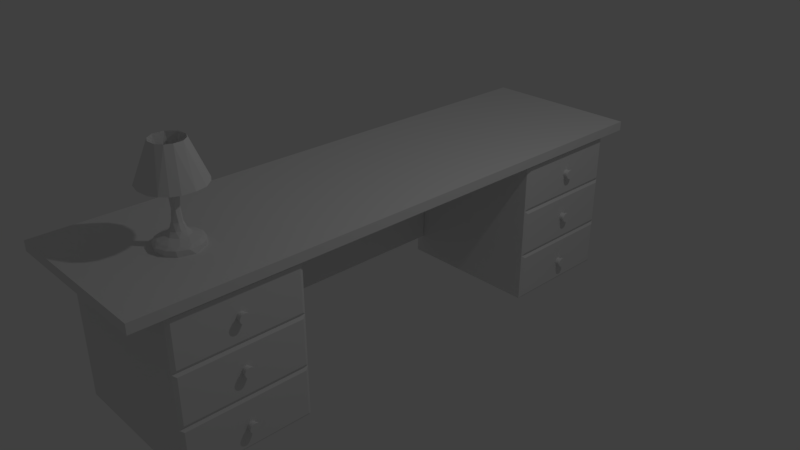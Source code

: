 # Source: Desk.blend  (saved by Blender 2.79.0; exported with 4.5.12 LTS)
import bpy
from mathutils import Matrix  # noqa: F401  (used for matrix-valued properties, if any)

bpy.ops.wm.read_factory_settings(use_empty=True)
scene = bpy.context.scene
scene.name = 'Scene'

# ---- collections
col_collection_1 = bpy.data.collections.new('Collection 1'); scene.collection.children.link(col_collection_1)

# ---- materials (node trees are filled in below, after node groups)
mat_material_001 = bpy.data.materials.new('Material.001')
mat_material_001.alpha_threshold = 0.0
mat_material_001.use_transparent_shadow = False
mat_material_001.roughness = 0.5
mat_material_001.line_color = (0.0, 0.0, 0.0, 1.0)
mat_material_002 = bpy.data.materials.new('Material.002')
mat_material_002.alpha_threshold = 0.0
mat_material_002.use_transparent_shadow = False
mat_material_002.roughness = 0.5
mat_material_002.line_color = (0.0, 0.0, 0.0, 1.0)
mat_material_003 = bpy.data.materials.new('Material.003')
mat_material_003.alpha_threshold = 0.0
mat_material_003.use_transparent_shadow = False
mat_material_003.roughness = 0.5
mat_material_003.line_color = (0.0, 0.0, 0.0, 1.0)
mat_material_004 = bpy.data.materials.new('Material.004')
mat_material_004.alpha_threshold = 0.0
mat_material_004.use_transparent_shadow = False
mat_material_004.roughness = 0.5
mat_material_004.line_color = (0.0, 0.0, 0.0, 1.0)

# ---- material node trees

# ---- world
world_world = bpy.data.worlds.new('World'); scene.world = world_world
world_world.color = (0.05088, 0.05088, 0.05088)
world_world.use_sun_shadow = False
world_world.sun_shadow_jitter_overblur = 0.0
world_world.cycles.sampling_method = 'MANUAL'

# ---- cameras
cam_camera = bpy.data.cameras.new('Camera')
cam_camera.clip_end = 100.0
cam_camera.lens = 35.0
cam_camera.sensor_width = 32.0
cam_camera.sensor_height = 18.0
cam_camera.ortho_scale = 7.314
cam_camera.dof.focus_distance = 0.0
cam_camera.dof.aperture_fstop = 128.0

# ---- lights
light_lamp = bpy.data.lights.new('Lamp', 'POINT')
light_lamp.transmission_factor = 0.0
light_lamp.cutoff_distance = 30.0
light_lamp.energy = 100.0
light_lamp.shadow_buffer_clip_start = 1.001
light_lamp.shadow_soft_size = 0.1
light_lamp.shadow_maximum_resolution = 0.006
light_lamp.use_absolute_resolution = True

# ---- meshes
me_cylinder_006 = bpy.data.meshes.new('Cylinder.006')
me_cylinder_006.from_pydata([(0.02518, 1.012, 1.0), (0.4578, 0.8938, -1.001), (0.4889, 0.8773, 1.0), (0.8271, 0.5829, -1.004), (0.8553, 0.5412, 1.0), (0.9975, 0.1159, -1.001), (1.015, -0.1289, 1.0), (0.966, -0.2746, -1.001), (0.7812, -0.6314, -1.011), (0.6265, -0.8089, 1.0), (0.4827, -0.8808, -0.9916), (0.02517, -1.012, -1.004), (-0.02518, -1.012, 1.0), (-0.4578, -0.8938, -1.001), (-0.765, -0.6506, -1.001), (-0.6711, -0.7723, 1.0), (-0.9557, -0.3083, -1.001), (-0.997, 0.1727, -1.004), (-1.021, -0.07156, 1.0), (-0.8273, 0.5831, 1.0), (-0.7873, 0.6234, -1.001), (-0.4889, 0.8772, -1.001), (-0.4578, 0.8939, 1.0), (-0.02517, 1.012, -1.004), (0.2454, 0.8058, -1.952), (0.5998, 0.5976, -1.961), (0.8064, 0.2436, -1.952), (0.8301, -0.1667, -1.961), (0.5976, -0.5998, -1.961), (0.2377, -0.8063, -1.961), (-0.1858, -0.826, -1.96), (-0.5423, -0.6464, -1.943), (-0.7433, -0.3962, -1.952), (-0.8467, 0.001586, -1.961), (-0.7383, 0.4021, -1.961), (-0.4613, 0.7135, -1.944), (-0.08161, 0.8384, -1.952), (0.193, 0.4681, -3.02), (0.4498, 0.2417, -3.026), (0.4923, -0.1404, -3.015), (0.2533, -0.4433, -3.025), (-0.08638, -0.4988, -3.02), (-0.3532, -0.3615, -3.028), (-0.4965, -0.09962, -3.02), (-0.4555, 0.2338, -3.015), (-0.1544, 0.4852, -3.037), (0.2588, 0.213, -4.525), (0.3336, -0.03242, -4.525), (0.1882, -0.2806, -4.547), (-0.09688, -0.3209, -4.525), (-0.2954, -0.1584, -4.525), (-0.3262, 0.06458, -4.513), (-0.2353, 0.2349, -4.513), (-0.0006021, 0.3379, -4.547), (0.1599, 0.1603, -6.911), (0.2193, -0.06616, -6.947), (0.08502, -0.2049, -6.88), (-0.06484, -0.2144, -6.891), (-0.1974, -0.1057, -6.891), (-0.2144, 0.06484, -6.891), (-0.06684, 0.2191, -6.947), (0.1579, 0.06725, -11.82), (0.1694, -0.0337, -11.26), (0.09362, -0.1496, -11.27), (-0.053, -0.1654, -11.3), (-0.1536, -0.08213, -11.26), (-0.152, 0.1015, -11.3), (0.03441, 0.1732, -11.27), (0.1045, -0.193, -16.79), (-0.02023, -0.2142, -16.8), (-0.1384, -0.1703, -16.79), (-0.2126, -0.04409, -16.79), (-0.2013, 0.08145, -16.79), (-0.1175, 0.1829, -16.7), (0.08837, 0.2009, -16.63), (0.1813, 0.1229, -16.7), (0.2188, -0.04307, -16.78), (-0.01761, 0.22, -16.64), (0.6481, 1.215, -19.57), (1.147, 0.7687, -19.69), (1.347, 0.268, -19.52), (1.363, -0.1478, -19.65), (1.215, -0.6481, -19.57), (0.8744, -1.064, -19.57), (0.4008, -1.317, -19.57), (-0.1338, -1.37, -19.57), (-0.5256, -1.269, -19.52), (-0.8727, -1.065, -19.57), (-1.211, -0.664, -19.49), (-1.365, -0.145, -19.65), (-1.318, 0.3986, -19.57), (-1.142, 0.7631, -19.52), (-0.8744, 1.064, -19.57), (-0.5256, 1.269, -19.52), (0.01843, 1.37, -19.81), (0.137, 0.69, -33.07), (0.4428, 0.5398, -33.06), (0.6801, 0.2067, -33.08), (0.65, -0.269, -33.07), (0.3354, -0.6267, -33.08), (-0.137, -0.69, -33.07), (-0.4428, -0.5398, -33.06), (-0.6545, -0.263, -33.03), (-0.6859, 0.1465, -33.11), (-0.5398, 0.4428, -33.06), (-0.2694, 0.6499, -33.07), (0.4522, 0.5317, -23.17), (0.6564, 0.2529, -23.17), (0.6933, -0.08058, -23.17), (0.5367, -0.4664, -23.17), (0.1909, -0.6714, -23.17), (-0.1543, -0.6863, -23.17), (-0.4522, -0.5317, -23.17), (-0.686, -0.1872, -23.17), (-0.643, 0.2853, -23.17), (-0.3761, 0.5944, -23.17), (0.08961, 0.7054, -23.17), (0.06942, 0.1039, -25.75), (0.128, -0.03881, -25.75), (-0.003748, -0.1255, -25.75), (-0.1216, -0.04595, -25.75), (-0.0688, 0.1103, -25.75), (0.4079, 0.7965, -25.75), (0.7371, 0.5195, -25.75), (0.9015, 0.02243, -25.75), (0.7207, -0.5582, -25.75), (0.1979, -0.8798, -25.75), (-0.3243, -0.8415, -25.75), (-0.6817, -0.5797, -25.75), (-0.8798, -0.1979, -25.75), (-0.8157, 0.4069, -25.75), (-0.4356, 0.7817, -25.75), (-0.02243, 0.9015, -25.75)], [], [(6, 7, 5), (9, 10, 8), (15, 14, 13), (18, 17, 16), (19, 20, 17), (11, 29, 10), (17, 33, 16), (1, 24, 23), (14, 31, 13), (21, 35, 20), (5, 26, 3), (3, 25, 1), (16, 32, 14), (7, 27, 5), (13, 30, 11), (20, 34, 17), (28, 40, 39), (34, 44, 33), (29, 40, 28), (35, 45, 44), (25, 37, 24), (36, 45, 35), (26, 38, 25), (32, 42, 31), (33, 43, 32), (28, 39, 27), (45, 52, 44), (38, 46, 37), (42, 49, 41), (39, 47, 38), (43, 50, 42), (44, 51, 43), (40, 48, 39), (37, 53, 45), (48, 55, 47), (52, 59, 51), (46, 54, 53), (53, 60, 52), (66, 71, 65), (55, 62, 61), (56, 63, 55), (60, 66, 59), (54, 67, 60), (55, 61, 54), (61, 74, 67), (67, 73, 66), (65, 70, 64), (61, 75, 74), (61, 76, 75), (87, 128, 88), (75, 118, 117), (86, 127, 87), (75, 117, 74), (77, 121, 73), (85, 127, 86), (73, 121, 72), (84, 126, 85), (72, 120, 71), (82, 125, 83), (71, 120, 70), (99, 109, 98), (89, 102, 88), (82, 98, 81), (90, 103, 89), (84, 99, 83), (92, 104, 91), (78, 95, 94), (93, 105, 92), (79, 96, 78), (86, 100, 85), (1, 23, 0, 2), (80, 97, 79), (104, 114, 103), (105, 115, 104), (95, 116, 105), (98, 108, 97), (118, 123, 117), (120, 128, 127), (120, 130, 129), (121, 130, 120), (117, 132, 121), (120, 127, 119), (76, 118, 75), (68, 118, 76), (90, 130, 91), (91, 130, 92), (92, 131, 93), (69, 119, 68), (70, 119, 69), (80, 124, 81), (3, 1, 2, 4), (5, 3, 4, 6), (8, 7, 6, 9), (11, 10, 9, 12), (13, 11, 12, 15), (16, 14, 15, 18), (21, 20, 19, 22), (18, 19, 17), (22, 19, 18, 15, 12, 9, 6, 4, 2, 0), (23, 21, 22, 0), (27, 7, 8, 28), (33, 44, 43), (10, 29, 28), (16, 33, 32), (23, 24, 36), (13, 31, 30), (20, 35, 34), (3, 26, 25), (35, 21, 23, 36), (11, 30, 29), (1, 25, 24), (14, 32, 31), (5, 27, 26), (17, 34, 33), (8, 10, 28), (45, 36, 24, 37), (41, 40, 29, 30), (34, 35, 44), (42, 41, 30, 31), (25, 38, 37), (38, 26, 27, 39), (48, 40, 41, 49), (32, 43, 42), (57, 49, 50, 58), (37, 46, 53), (45, 53, 52), (42, 50, 49), (38, 47, 46), (43, 51, 50), (39, 48, 47), (44, 52, 51), (54, 46, 47, 55), (58, 50, 51, 59), (56, 48, 49, 57), (48, 56, 55), (52, 60, 59), (53, 54, 60), (65, 58, 59, 66), (63, 56, 57, 64), (55, 63, 62), (64, 57, 58, 65), (54, 61, 67), (60, 67, 66), (69, 68, 63, 64), (62, 63, 76), (66, 72, 71), (63, 68, 76), (66, 73, 72), (121, 77, 74, 117), (67, 74, 77), (64, 70, 69), (67, 77, 73), (65, 71, 70), (62, 76, 61), (81, 98, 97), (87, 127, 128), (85, 126, 127), (126, 84, 83, 125), (72, 121, 120), (125, 82, 81, 124), (98, 82, 83, 99), (89, 103, 102), (103, 90, 91, 104), (99, 84, 85, 100), (92, 105, 104), (100, 86, 87, 101), (78, 96, 95), (93, 94, 105), (79, 97, 96), (94, 95, 105), (101, 87, 88, 102), (107, 108, 109, 110, 111, 112, 113, 114, 115, 116, 106), (80, 81, 97), (110, 99, 100, 111), (99, 110, 109), (104, 115, 114), (116, 95, 96, 106), (106, 96, 97, 107), (105, 116, 115), (111, 100, 101, 112), (112, 101, 102, 113), (125, 118, 119, 126), (97, 108, 107), (98, 109, 108), (102, 103, 113), (103, 114, 113), (118, 124, 123), (120, 129, 128), (118, 125, 124), (130, 90, 89, 129), (117, 122, 132), (121, 131, 130), (119, 127, 126), (117, 123, 122), (121, 132, 131), (88, 128, 129), (89, 88, 129), (122, 78, 94, 132), (123, 79, 78, 122), (68, 119, 118), (92, 130, 131), (132, 94, 93, 131), (124, 80, 79, 123), (70, 120, 119)])
me_cylinder_006.use_remesh_preserve_volume = False
me_cylinder_006.use_remesh_preserve_attributes = False
me_cylinder_006.use_mirror_vertex_groups = False
me_cylinder_006.update()
me_cylinder = bpy.data.meshes.new('Cylinder')
me_cylinder.from_pydata([(0.0, 1.0, -1.0), (0.0, 1.0, 1.0), (0.1951, 0.9808, -1.0), (0.1951, 0.9808, 1.0), (0.3827, 0.9239, -1.0), (0.3827, 0.9239, 1.0), (0.5556, 0.8315, -1.0), (0.5556, 0.8315, 1.0), (0.7071, 0.7071, -1.0), (0.7071, 0.7071, 1.0), (0.8315, 0.5556, -1.0), (0.8315, 0.5556, 1.0), (0.9239, 0.3827, -1.0), (0.9239, 0.3827, 1.0), (0.9808, 0.1951, -1.0), (0.9808, 0.1951, 1.0), (1.0, 7.55e-08, -1.0), (1.0, 7.55e-08, 1.0), (0.9808, -0.1951, -1.0), (0.9808, -0.1951, 1.0), (0.9239, -0.3827, -1.0), (0.9239, -0.3827, 1.0), (0.8315, -0.5556, -1.0), (0.8315, -0.5556, 1.0), (0.7071, -0.7071, -1.0), (0.7071, -0.7071, 1.0), (0.5556, -0.8315, -1.0), (0.5556, -0.8315, 1.0), (0.3827, -0.9239, -1.0), (0.3827, -0.9239, 1.0), (0.1951, -0.9808, -1.0), (0.1951, -0.9808, 1.0), (-3.258e-07, -1.0, -1.0), (-3.258e-07, -1.0, 1.0), (-0.1951, -0.9808, -1.0), (-0.1951, -0.9808, 1.0), (-0.3827, -0.9239, -1.0), (-0.3827, -0.9239, 1.0), (-0.5556, -0.8315, -1.0), (-0.5556, -0.8315, 1.0), (-0.7071, -0.7071, -1.0), (-0.7071, -0.7071, 1.0), (-0.8315, -0.5556, -1.0), (-0.8315, -0.5556, 1.0), (-0.9239, -0.3827, -1.0), (-0.9239, -0.3827, 1.0), (-0.9808, -0.1951, -1.0), (-0.9808, -0.1951, 1.0), (-1.0, 9.656e-07, -1.0), (-1.0, 9.656e-07, 1.0), (-0.9808, 0.1951, -1.0), (-0.9808, 0.1951, 1.0), (-0.9239, 0.3827, -1.0), (-0.9239, 0.3827, 1.0), (-0.8315, 0.5556, -1.0), (-0.8315, 0.5556, 1.0), (-0.7071, 0.7071, -1.0), (-0.7071, 0.7071, 1.0), (-0.5556, 0.8315, -1.0), (-0.5556, 0.8315, 1.0), (-0.3827, 0.9239, -1.0), (-0.3827, 0.9239, 1.0), (-0.1951, 0.9808, -1.0), (-0.1951, 0.9808, 1.0), (0.2406, 1.21, 1.0), (-3.215e-08, 1.233, 1.0), (0.4719, 1.139, 1.0), (0.6851, 1.025, 1.0), (0.872, 0.872, 1.0), (1.025, 0.6851, 1.0), (1.139, 0.4719, 1.0), (1.21, 0.2406, 1.0), (1.233, 2.403e-08, 1.0), (1.21, -0.2406, 1.0), (1.139, -0.4719, 1.0), (1.025, -0.6851, 1.0), (0.872, -0.872, 1.0), (0.6851, -1.025, 1.0), (0.4719, -1.139, 1.0), (0.2406, -1.21, 1.0), (-4.34e-07, -1.233, 1.0), (-0.2406, -1.21, 1.0), (-0.4719, -1.139, 1.0), (-0.6851, -1.025, 1.0), (-0.872, -0.872, 1.0), (-1.025, -0.6851, 1.0), (-1.139, -0.4719, 1.0), (-1.21, -0.2406, 1.0), (-1.233, 1.122e-06, 1.0), (-1.21, 0.2406, 1.0), (-1.139, 0.4719, 1.0), (-1.025, 0.6851, 1.0), (-0.872, 0.872, 1.0), (-0.6851, 1.025, 1.0), (-0.4719, 1.139, 1.0), (-0.2406, 1.21, 1.0), (0.2406, 1.21, 1.488), (-1.375e-08, 1.233, 1.488), (0.4719, 1.139, 1.488), (0.6851, 1.025, 1.488), (0.872, 0.872, 1.488), (1.025, 0.6851, 1.488), (1.139, 0.4719, 1.488), (1.21, 0.2406, 1.488), (1.233, 2.403e-08, 1.488), (1.21, -0.2406, 1.488), (1.139, -0.4719, 1.488), (1.025, -0.6851, 1.488), (0.872, -0.872, 1.488), (0.6851, -1.025, 1.488), (0.4719, -1.139, 1.488), (0.2406, -1.21, 1.488), (-4.156e-07, -1.233, 1.488), (-0.2406, -1.21, 1.488), (-0.4719, -1.139, 1.488), (-0.6851, -1.025, 1.488), (-0.872, -0.872, 1.488), (-1.025, -0.6851, 1.488), (-1.139, -0.4719, 1.488), (-1.21, -0.2406, 1.488), (-1.233, 1.122e-06, 1.488), (-1.21, 0.2406, 1.488), (-1.139, 0.4719, 1.488), (-1.025, 0.6851, 1.488), (-0.872, 0.872, 1.488), (-0.6851, 1.025, 1.488), (-0.4719, 1.139, 1.488), (-0.2406, 1.21, 1.488)], [], [(0, 1, 3, 2), (2, 3, 5, 4), (4, 5, 7, 6), (6, 7, 9, 8), (8, 9, 11, 10), (10, 11, 13, 12), (12, 13, 15, 14), (14, 15, 17, 16), (16, 17, 19, 18), (18, 19, 21, 20), (20, 21, 23, 22), (22, 23, 25, 24), (24, 25, 27, 26), (26, 27, 29, 28), (28, 29, 31, 30), (30, 31, 33, 32), (32, 33, 35, 34), (34, 35, 37, 36), (36, 37, 39, 38), (38, 39, 41, 40), (40, 41, 43, 42), (42, 43, 45, 44), (44, 45, 47, 46), (46, 47, 49, 48), (48, 49, 51, 50), (50, 51, 53, 52), (52, 53, 55, 54), (54, 55, 57, 56), (56, 57, 59, 58), (58, 59, 61, 60), (21, 19, 73, 74), (60, 61, 63, 62), (62, 63, 1, 0), (0, 2, 4, 6, 8, 10, 12, 14, 16, 18, 20, 22, 24, 26, 28, 30, 32, 34, 36, 38, 40, 42, 44, 46, 48, 50, 52, 54, 56, 58, 60, 62), (78, 77, 109, 110), (39, 37, 82, 83), (57, 55, 91, 92), (13, 11, 69, 70), (31, 29, 78, 79), (49, 47, 87, 88), (5, 3, 64, 66), (23, 21, 74, 75), (41, 39, 83, 84), (59, 57, 92, 93), (15, 13, 70, 71), (33, 31, 79, 80), (51, 49, 88, 89), (7, 5, 66, 67), (25, 23, 75, 76), (43, 41, 84, 85), (61, 59, 93, 94), (17, 15, 71, 72), (35, 33, 80, 81), (53, 51, 89, 90), (9, 7, 67, 68), (27, 25, 76, 77), (45, 43, 85, 86), (63, 61, 94, 95), (19, 17, 72, 73), (37, 35, 81, 82), (55, 53, 90, 91), (11, 9, 68, 69), (29, 27, 77, 78), (47, 45, 86, 87), (3, 1, 65, 64), (1, 63, 95, 65), (96, 97, 127, 126, 125, 124, 123, 122, 121, 120, 119, 118, 117, 116, 115, 114, 113, 112, 111, 110, 109, 108, 107, 106, 105, 104, 103, 102, 101, 100, 99, 98), (64, 65, 97, 96), (92, 91, 123, 124), (79, 78, 110, 111), (66, 64, 96, 98), (93, 92, 124, 125), (80, 79, 111, 112), (67, 66, 98, 99), (94, 93, 125, 126), (81, 80, 112, 113), (68, 67, 99, 100), (95, 94, 126, 127), (82, 81, 113, 114), (69, 68, 100, 101), (65, 95, 127, 97), (83, 82, 114, 115), (70, 69, 101, 102), (84, 83, 115, 116), (71, 70, 102, 103), (85, 84, 116, 117), (72, 71, 103, 104), (86, 85, 117, 118), (73, 72, 104, 105), (87, 86, 118, 119), (74, 73, 105, 106), (88, 87, 119, 120), (75, 74, 106, 107), (89, 88, 120, 121), (76, 75, 107, 108), (90, 89, 121, 122), (77, 76, 108, 109), (91, 90, 122, 123)])
me_cylinder.use_remesh_preserve_volume = False
me_cylinder.use_remesh_preserve_attributes = False
me_cylinder.use_mirror_vertex_groups = False
me_cylinder.update()
me_cube_001 = bpy.data.meshes.new('Cube.001')
me_cube_001.from_pydata([(1.0, 1.0, -1.0), (1.0, -1.0, -1.0), (-1.0, -1.0, -1.0), (-1.0, 1.0, -1.0), (1.0, 1.0, 1.0), (1.0, -1.0, 1.0), (-1.0, -1.0, 1.0), (-1.0, 1.0, 1.0), (1.0, 1.0, -0.3333), (1.0, 1.0, 0.3333), (1.0, -1.0, -0.3333), (1.0, -1.0, 0.3333), (1.029, 0.943, 0.3727), (1.029, 0.943, 0.9606), (1.029, -0.943, 0.9606), (1.029, -0.943, 0.3727), (1.029, 0.943, -0.9606), (1.029, 0.943, -0.3727), (1.029, -0.943, -0.3727), (1.029, -0.943, -0.9606), (1.029, 0.943, -0.294), (1.029, 0.943, 0.294), (1.029, -0.943, 0.294), (1.029, -0.943, -0.294)], [], [(0, 1, 2, 3), (4, 7, 6, 5), (1, 10, 11, 5, 6, 2), (2, 6, 7, 3), (4, 9, 8, 0, 3, 7), (12, 13, 14, 15), (4, 13, 12, 9), (5, 14, 13, 4), (11, 15, 14, 5), (9, 12, 15, 11), (16, 17, 18, 19), (8, 17, 16, 0), (10, 18, 17, 8), (1, 19, 18, 10), (0, 16, 19, 1), (20, 21, 22, 23), (9, 21, 20, 8), (11, 22, 21, 9), (10, 23, 22, 11), (8, 20, 23, 10)])
me_cube_001.materials.append(mat_material_001)
me_cube_001.use_remesh_preserve_volume = False
me_cube_001.use_remesh_preserve_attributes = False
me_cube_001.use_mirror_vertex_groups = False
me_cube_001.update()
me_cube_002 = bpy.data.meshes.new('Cube.002')
me_cube_002.from_pydata([(1.0, 1.0, -1.0), (1.0, -1.0, -1.0), (-1.0, -1.0, -1.0), (-1.0, 1.0, -1.0), (1.0, 1.0, 1.0), (1.0, -1.0, 1.0), (-1.0, -1.0, 1.0), (-1.0, 1.0, 1.0)], [], [(0, 1, 2, 3), (4, 7, 6, 5), (0, 4, 5, 1), (1, 5, 6, 2), (2, 6, 7, 3), (4, 0, 3, 7)])
_uv = me_cube_002.uv_layers.new(name='UVMap')
_uv.uv.foreach_set('vector', [0.0, 0.0, 1.0, 0.0, 1.0, 1.0, 0.0, 1.0, 0.0, 0.0, 1.0, 0.0, 1.0, 1.0, 0.0, 1.0, 0.0, 0.0, 1.0, 0.0, 1.0, 1.0, 0.0, 1.0, 0.0, 0.0, 1.0, 0.0, 1.0, 1.0, 0.0, 1.0, 0.0, 0.0, 1.0, 0.0, 1.0, 1.0, 0.0, 1.0, 0.0, 0.0, 1.0, 0.0, 1.0, 1.0, 0.0, 1.0])
me_cube_002.materials.append(mat_material_002)
me_cube_002.use_remesh_preserve_volume = False
me_cube_002.use_remesh_preserve_attributes = False
me_cube_002.use_mirror_vertex_groups = False
me_cube_002.update()
me_cube_003 = bpy.data.meshes.new('Cube.003')
me_cube_003.from_pydata([(1.0, 1.0, -1.0), (1.0, -1.0, -1.0), (-1.0, -1.0, -1.0), (-1.0, 1.0, -1.0), (1.0, 1.0, 1.0), (1.0, -1.0, 1.0), (-1.0, -1.0, 1.0), (-1.0, 1.0, 1.0)], [], [(0, 1, 2, 3), (4, 7, 6, 5), (0, 4, 5, 1), (1, 5, 6, 2), (2, 6, 7, 3), (4, 0, 3, 7)])
me_cube_003.materials.append(mat_material_003)
me_cube_003.use_remesh_preserve_volume = False
me_cube_003.use_remesh_preserve_attributes = False
me_cube_003.use_mirror_vertex_groups = False
me_cube_003.update()
me_cylinder_001 = bpy.data.meshes.new('Cylinder.001')
me_cylinder_001.from_pydata([(0.0, 1.0, -1.0), (0.0, 1.0, 1.0), (0.1951, 0.9808, -1.0), (0.1951, 0.9808, 1.0), (0.3827, 0.9239, -1.0), (0.3827, 0.9239, 1.0), (0.5556, 0.8315, -1.0), (0.5556, 0.8315, 1.0), (0.7071, 0.7071, -1.0), (0.7071, 0.7071, 1.0), (0.8315, 0.5556, -1.0), (0.8315, 0.5556, 1.0), (0.9239, 0.3827, -1.0), (0.9239, 0.3827, 1.0), (0.9808, 0.1951, -1.0), (0.9808, 0.1951, 1.0), (1.0, 7.55e-08, -1.0), (1.0, 7.55e-08, 1.0), (0.9808, -0.1951, -1.0), (0.9808, -0.1951, 1.0), (0.9239, -0.3827, -1.0), (0.9239, -0.3827, 1.0), (0.8315, -0.5556, -1.0), (0.8315, -0.5556, 1.0), (0.7071, -0.7071, -1.0), (0.7071, -0.7071, 1.0), (0.5556, -0.8315, -1.0), (0.5556, -0.8315, 1.0), (0.3827, -0.9239, -1.0), (0.3827, -0.9239, 1.0), (0.1951, -0.9808, -1.0), (0.1951, -0.9808, 1.0), (-3.258e-07, -1.0, -1.0), (-3.258e-07, -1.0, 1.0), (-0.1951, -0.9808, -1.0), (-0.1951, -0.9808, 1.0), (-0.3827, -0.9239, -1.0), (-0.3827, -0.9239, 1.0), (-0.5556, -0.8315, -1.0), (-0.5556, -0.8315, 1.0), (-0.7071, -0.7071, -1.0), (-0.7071, -0.7071, 1.0), (-0.8315, -0.5556, -1.0), (-0.8315, -0.5556, 1.0), (-0.9239, -0.3827, -1.0), (-0.9239, -0.3827, 1.0), (-0.9808, -0.1951, -1.0), (-0.9808, -0.1951, 1.0), (-1.0, 9.656e-07, -1.0), (-1.0, 9.656e-07, 1.0), (-0.9808, 0.1951, -1.0), (-0.9808, 0.1951, 1.0), (-0.9239, 0.3827, -1.0), (-0.9239, 0.3827, 1.0), (-0.8315, 0.5556, -1.0), (-0.8315, 0.5556, 1.0), (-0.7071, 0.7071, -1.0), (-0.7071, 0.7071, 1.0), (-0.5556, 0.8315, -1.0), (-0.5556, 0.8315, 1.0), (-0.3827, 0.9239, -1.0), (-0.3827, 0.9239, 1.0), (-0.1951, 0.9808, -1.0), (-0.1951, 0.9808, 1.0), (0.2406, 1.21, 1.0), (-3.215e-08, 1.233, 1.0), (0.4719, 1.139, 1.0), (0.6851, 1.025, 1.0), (0.872, 0.872, 1.0), (1.025, 0.6851, 1.0), (1.139, 0.4719, 1.0), (1.21, 0.2406, 1.0), (1.233, 2.403e-08, 1.0), (1.21, -0.2406, 1.0), (1.139, -0.4719, 1.0), (1.025, -0.6851, 1.0), (0.872, -0.872, 1.0), (0.6851, -1.025, 1.0), (0.4719, -1.139, 1.0), (0.2406, -1.21, 1.0), (-4.34e-07, -1.233, 1.0), (-0.2406, -1.21, 1.0), (-0.4719, -1.139, 1.0), (-0.6851, -1.025, 1.0), (-0.872, -0.872, 1.0), (-1.025, -0.6851, 1.0), (-1.139, -0.4719, 1.0), (-1.21, -0.2406, 1.0), (-1.233, 1.122e-06, 1.0), (-1.21, 0.2406, 1.0), (-1.139, 0.4719, 1.0), (-1.025, 0.6851, 1.0), (-0.872, 0.872, 1.0), (-0.6851, 1.025, 1.0), (-0.4719, 1.139, 1.0), (-0.2406, 1.21, 1.0), (0.2406, 1.21, 1.488), (-1.375e-08, 1.233, 1.488), (0.4719, 1.139, 1.488), (0.6851, 1.025, 1.488), (0.872, 0.872, 1.488), (1.025, 0.6851, 1.488), (1.139, 0.4719, 1.488), (1.21, 0.2406, 1.488), (1.233, 2.403e-08, 1.488), (1.21, -0.2406, 1.488), (1.139, -0.4719, 1.488), (1.025, -0.6851, 1.488), (0.872, -0.872, 1.488), (0.6851, -1.025, 1.488), (0.4719, -1.139, 1.488), (0.2406, -1.21, 1.488), (-4.156e-07, -1.233, 1.488), (-0.2406, -1.21, 1.488), (-0.4719, -1.139, 1.488), (-0.6851, -1.025, 1.488), (-0.872, -0.872, 1.488), (-1.025, -0.6851, 1.488), (-1.139, -0.4719, 1.488), (-1.21, -0.2406, 1.488), (-1.233, 1.122e-06, 1.488), (-1.21, 0.2406, 1.488), (-1.139, 0.4719, 1.488), (-1.025, 0.6851, 1.488), (-0.872, 0.872, 1.488), (-0.6851, 1.025, 1.488), (-0.4719, 1.139, 1.488), (-0.2406, 1.21, 1.488)], [], [(0, 1, 3, 2), (2, 3, 5, 4), (4, 5, 7, 6), (6, 7, 9, 8), (8, 9, 11, 10), (10, 11, 13, 12), (12, 13, 15, 14), (14, 15, 17, 16), (16, 17, 19, 18), (18, 19, 21, 20), (20, 21, 23, 22), (22, 23, 25, 24), (24, 25, 27, 26), (26, 27, 29, 28), (28, 29, 31, 30), (30, 31, 33, 32), (32, 33, 35, 34), (34, 35, 37, 36), (36, 37, 39, 38), (38, 39, 41, 40), (40, 41, 43, 42), (42, 43, 45, 44), (44, 45, 47, 46), (46, 47, 49, 48), (48, 49, 51, 50), (50, 51, 53, 52), (52, 53, 55, 54), (54, 55, 57, 56), (56, 57, 59, 58), (58, 59, 61, 60), (21, 19, 73, 74), (60, 61, 63, 62), (62, 63, 1, 0), (0, 2, 4, 6, 8, 10, 12, 14, 16, 18, 20, 22, 24, 26, 28, 30, 32, 34, 36, 38, 40, 42, 44, 46, 48, 50, 52, 54, 56, 58, 60, 62), (78, 77, 109, 110), (39, 37, 82, 83), (57, 55, 91, 92), (13, 11, 69, 70), (31, 29, 78, 79), (49, 47, 87, 88), (5, 3, 64, 66), (23, 21, 74, 75), (41, 39, 83, 84), (59, 57, 92, 93), (15, 13, 70, 71), (33, 31, 79, 80), (51, 49, 88, 89), (7, 5, 66, 67), (25, 23, 75, 76), (43, 41, 84, 85), (61, 59, 93, 94), (17, 15, 71, 72), (35, 33, 80, 81), (53, 51, 89, 90), (9, 7, 67, 68), (27, 25, 76, 77), (45, 43, 85, 86), (63, 61, 94, 95), (19, 17, 72, 73), (37, 35, 81, 82), (55, 53, 90, 91), (11, 9, 68, 69), (29, 27, 77, 78), (47, 45, 86, 87), (3, 1, 65, 64), (1, 63, 95, 65), (96, 97, 127, 126, 125, 124, 123, 122, 121, 120, 119, 118, 117, 116, 115, 114, 113, 112, 111, 110, 109, 108, 107, 106, 105, 104, 103, 102, 101, 100, 99, 98), (64, 65, 97, 96), (92, 91, 123, 124), (79, 78, 110, 111), (66, 64, 96, 98), (93, 92, 124, 125), (80, 79, 111, 112), (67, 66, 98, 99), (94, 93, 125, 126), (81, 80, 112, 113), (68, 67, 99, 100), (95, 94, 126, 127), (82, 81, 113, 114), (69, 68, 100, 101), (65, 95, 127, 97), (83, 82, 114, 115), (70, 69, 101, 102), (84, 83, 115, 116), (71, 70, 102, 103), (85, 84, 116, 117), (72, 71, 103, 104), (86, 85, 117, 118), (73, 72, 104, 105), (87, 86, 118, 119), (74, 73, 105, 106), (88, 87, 119, 120), (75, 74, 106, 107), (89, 88, 120, 121), (76, 75, 107, 108), (90, 89, 121, 122), (77, 76, 108, 109), (91, 90, 122, 123)])
me_cylinder_001.use_remesh_preserve_volume = False
me_cylinder_001.use_remesh_preserve_attributes = False
me_cylinder_001.use_mirror_vertex_groups = False
me_cylinder_001.update()
me_cylinder_002 = bpy.data.meshes.new('Cylinder.002')
me_cylinder_002.from_pydata([(0.0, 1.0, -1.0), (0.0, 1.0, 1.0), (0.1951, 0.9808, -1.0), (0.1951, 0.9808, 1.0), (0.3827, 0.9239, -1.0), (0.3827, 0.9239, 1.0), (0.5556, 0.8315, -1.0), (0.5556, 0.8315, 1.0), (0.7071, 0.7071, -1.0), (0.7071, 0.7071, 1.0), (0.8315, 0.5556, -1.0), (0.8315, 0.5556, 1.0), (0.9239, 0.3827, -1.0), (0.9239, 0.3827, 1.0), (0.9808, 0.1951, -1.0), (0.9808, 0.1951, 1.0), (1.0, 7.55e-08, -1.0), (1.0, 7.55e-08, 1.0), (0.9808, -0.1951, -1.0), (0.9808, -0.1951, 1.0), (0.9239, -0.3827, -1.0), (0.9239, -0.3827, 1.0), (0.8315, -0.5556, -1.0), (0.8315, -0.5556, 1.0), (0.7071, -0.7071, -1.0), (0.7071, -0.7071, 1.0), (0.5556, -0.8315, -1.0), (0.5556, -0.8315, 1.0), (0.3827, -0.9239, -1.0), (0.3827, -0.9239, 1.0), (0.1951, -0.9808, -1.0), (0.1951, -0.9808, 1.0), (-3.258e-07, -1.0, -1.0), (-3.258e-07, -1.0, 1.0), (-0.1951, -0.9808, -1.0), (-0.1951, -0.9808, 1.0), (-0.3827, -0.9239, -1.0), (-0.3827, -0.9239, 1.0), (-0.5556, -0.8315, -1.0), (-0.5556, -0.8315, 1.0), (-0.7071, -0.7071, -1.0), (-0.7071, -0.7071, 1.0), (-0.8315, -0.5556, -1.0), (-0.8315, -0.5556, 1.0), (-0.9239, -0.3827, -1.0), (-0.9239, -0.3827, 1.0), (-0.9808, -0.1951, -1.0), (-0.9808, -0.1951, 1.0), (-1.0, 9.656e-07, -1.0), (-1.0, 9.656e-07, 1.0), (-0.9808, 0.1951, -1.0), (-0.9808, 0.1951, 1.0), (-0.9239, 0.3827, -1.0), (-0.9239, 0.3827, 1.0), (-0.8315, 0.5556, -1.0), (-0.8315, 0.5556, 1.0), (-0.7071, 0.7071, -1.0), (-0.7071, 0.7071, 1.0), (-0.5556, 0.8315, -1.0), (-0.5556, 0.8315, 1.0), (-0.3827, 0.9239, -1.0), (-0.3827, 0.9239, 1.0), (-0.1951, 0.9808, -1.0), (-0.1951, 0.9808, 1.0), (0.2406, 1.21, 1.0), (-3.215e-08, 1.233, 1.0), (0.4719, 1.139, 1.0), (0.6851, 1.025, 1.0), (0.872, 0.872, 1.0), (1.025, 0.6851, 1.0), (1.139, 0.4719, 1.0), (1.21, 0.2406, 1.0), (1.233, 2.403e-08, 1.0), (1.21, -0.2406, 1.0), (1.139, -0.4719, 1.0), (1.025, -0.6851, 1.0), (0.872, -0.872, 1.0), (0.6851, -1.025, 1.0), (0.4719, -1.139, 1.0), (0.2406, -1.21, 1.0), (-4.34e-07, -1.233, 1.0), (-0.2406, -1.21, 1.0), (-0.4719, -1.139, 1.0), (-0.6851, -1.025, 1.0), (-0.872, -0.872, 1.0), (-1.025, -0.6851, 1.0), (-1.139, -0.4719, 1.0), (-1.21, -0.2406, 1.0), (-1.233, 1.122e-06, 1.0), (-1.21, 0.2406, 1.0), (-1.139, 0.4719, 1.0), (-1.025, 0.6851, 1.0), (-0.872, 0.872, 1.0), (-0.6851, 1.025, 1.0), (-0.4719, 1.139, 1.0), (-0.2406, 1.21, 1.0), (0.2406, 1.21, 1.488), (-1.375e-08, 1.233, 1.488), (0.4719, 1.139, 1.488), (0.6851, 1.025, 1.488), (0.872, 0.872, 1.488), (1.025, 0.6851, 1.488), (1.139, 0.4719, 1.488), (1.21, 0.2406, 1.488), (1.233, 2.403e-08, 1.488), (1.21, -0.2406, 1.488), (1.139, -0.4719, 1.488), (1.025, -0.6851, 1.488), (0.872, -0.872, 1.488), (0.6851, -1.025, 1.488), (0.4719, -1.139, 1.488), (0.2406, -1.21, 1.488), (-4.156e-07, -1.233, 1.488), (-0.2406, -1.21, 1.488), (-0.4719, -1.139, 1.488), (-0.6851, -1.025, 1.488), (-0.872, -0.872, 1.488), (-1.025, -0.6851, 1.488), (-1.139, -0.4719, 1.488), (-1.21, -0.2406, 1.488), (-1.233, 1.122e-06, 1.488), (-1.21, 0.2406, 1.488), (-1.139, 0.4719, 1.488), (-1.025, 0.6851, 1.488), (-0.872, 0.872, 1.488), (-0.6851, 1.025, 1.488), (-0.4719, 1.139, 1.488), (-0.2406, 1.21, 1.488)], [], [(0, 1, 3, 2), (2, 3, 5, 4), (4, 5, 7, 6), (6, 7, 9, 8), (8, 9, 11, 10), (10, 11, 13, 12), (12, 13, 15, 14), (14, 15, 17, 16), (16, 17, 19, 18), (18, 19, 21, 20), (20, 21, 23, 22), (22, 23, 25, 24), (24, 25, 27, 26), (26, 27, 29, 28), (28, 29, 31, 30), (30, 31, 33, 32), (32, 33, 35, 34), (34, 35, 37, 36), (36, 37, 39, 38), (38, 39, 41, 40), (40, 41, 43, 42), (42, 43, 45, 44), (44, 45, 47, 46), (46, 47, 49, 48), (48, 49, 51, 50), (50, 51, 53, 52), (52, 53, 55, 54), (54, 55, 57, 56), (56, 57, 59, 58), (58, 59, 61, 60), (21, 19, 73, 74), (60, 61, 63, 62), (62, 63, 1, 0), (0, 2, 4, 6, 8, 10, 12, 14, 16, 18, 20, 22, 24, 26, 28, 30, 32, 34, 36, 38, 40, 42, 44, 46, 48, 50, 52, 54, 56, 58, 60, 62), (78, 77, 109, 110), (39, 37, 82, 83), (57, 55, 91, 92), (13, 11, 69, 70), (31, 29, 78, 79), (49, 47, 87, 88), (5, 3, 64, 66), (23, 21, 74, 75), (41, 39, 83, 84), (59, 57, 92, 93), (15, 13, 70, 71), (33, 31, 79, 80), (51, 49, 88, 89), (7, 5, 66, 67), (25, 23, 75, 76), (43, 41, 84, 85), (61, 59, 93, 94), (17, 15, 71, 72), (35, 33, 80, 81), (53, 51, 89, 90), (9, 7, 67, 68), (27, 25, 76, 77), (45, 43, 85, 86), (63, 61, 94, 95), (19, 17, 72, 73), (37, 35, 81, 82), (55, 53, 90, 91), (11, 9, 68, 69), (29, 27, 77, 78), (47, 45, 86, 87), (3, 1, 65, 64), (1, 63, 95, 65), (96, 97, 127, 126, 125, 124, 123, 122, 121, 120, 119, 118, 117, 116, 115, 114, 113, 112, 111, 110, 109, 108, 107, 106, 105, 104, 103, 102, 101, 100, 99, 98), (64, 65, 97, 96), (92, 91, 123, 124), (79, 78, 110, 111), (66, 64, 96, 98), (93, 92, 124, 125), (80, 79, 111, 112), (67, 66, 98, 99), (94, 93, 125, 126), (81, 80, 112, 113), (68, 67, 99, 100), (95, 94, 126, 127), (82, 81, 113, 114), (69, 68, 100, 101), (65, 95, 127, 97), (83, 82, 114, 115), (70, 69, 101, 102), (84, 83, 115, 116), (71, 70, 102, 103), (85, 84, 116, 117), (72, 71, 103, 104), (86, 85, 117, 118), (73, 72, 104, 105), (87, 86, 118, 119), (74, 73, 105, 106), (88, 87, 119, 120), (75, 74, 106, 107), (89, 88, 120, 121), (76, 75, 107, 108), (90, 89, 121, 122), (77, 76, 108, 109), (91, 90, 122, 123)])
me_cylinder_002.use_remesh_preserve_volume = False
me_cylinder_002.use_remesh_preserve_attributes = False
me_cylinder_002.use_mirror_vertex_groups = False
me_cylinder_002.update()
me_cube_004 = bpy.data.meshes.new('Cube.004')
me_cube_004.from_pydata([(1.0, 1.0, -1.0), (1.0, -1.0, -1.0), (-1.0, -1.0, -1.0), (-1.0, 1.0, -1.0), (1.0, 1.0, 1.0), (1.0, -1.0, 1.0), (-1.0, -1.0, 1.0), (-1.0, 1.0, 1.0), (1.0, 1.0, -0.3333), (1.0, 1.0, 0.3333), (1.0, -1.0, -0.3333), (1.0, -1.0, 0.3333), (1.029, 0.943, 0.3727), (1.029, 0.943, 0.9606), (1.029, -0.943, 0.9606), (1.029, -0.943, 0.3727), (1.029, 0.943, -0.9606), (1.029, 0.943, -0.3727), (1.029, -0.943, -0.3727), (1.029, -0.943, -0.9606), (1.029, 0.943, -0.294), (1.029, 0.943, 0.294), (1.029, -0.943, 0.294), (1.029, -0.943, -0.294)], [], [(0, 1, 2, 3), (4, 7, 6, 5), (1, 10, 11, 5, 6, 2), (2, 6, 7, 3), (4, 9, 8, 0, 3, 7), (12, 13, 14, 15), (4, 13, 12, 9), (5, 14, 13, 4), (11, 15, 14, 5), (9, 12, 15, 11), (16, 17, 18, 19), (8, 17, 16, 0), (10, 18, 17, 8), (1, 19, 18, 10), (0, 16, 19, 1), (20, 21, 22, 23), (9, 21, 20, 8), (11, 22, 21, 9), (10, 23, 22, 11), (8, 20, 23, 10)])
me_cube_004.materials.append(mat_material_004)
me_cube_004.use_remesh_preserve_volume = False
me_cube_004.use_remesh_preserve_attributes = False
me_cube_004.use_mirror_vertex_groups = False
me_cube_004.update()
me_cylinder_003 = bpy.data.meshes.new('Cylinder.003')
me_cylinder_003.from_pydata([(0.0, 1.0, -1.0), (0.0, 1.0, 1.0), (0.1951, 0.9808, -1.0), (0.1951, 0.9808, 1.0), (0.3827, 0.9239, -1.0), (0.3827, 0.9239, 1.0), (0.5556, 0.8315, -1.0), (0.5556, 0.8315, 1.0), (0.7071, 0.7071, -1.0), (0.7071, 0.7071, 1.0), (0.8315, 0.5556, -1.0), (0.8315, 0.5556, 1.0), (0.9239, 0.3827, -1.0), (0.9239, 0.3827, 1.0), (0.9808, 0.1951, -1.0), (0.9808, 0.1951, 1.0), (1.0, 7.55e-08, -1.0), (1.0, 7.55e-08, 1.0), (0.9808, -0.1951, -1.0), (0.9808, -0.1951, 1.0), (0.9239, -0.3827, -1.0), (0.9239, -0.3827, 1.0), (0.8315, -0.5556, -1.0), (0.8315, -0.5556, 1.0), (0.7071, -0.7071, -1.0), (0.7071, -0.7071, 1.0), (0.5556, -0.8315, -1.0), (0.5556, -0.8315, 1.0), (0.3827, -0.9239, -1.0), (0.3827, -0.9239, 1.0), (0.1951, -0.9808, -1.0), (0.1951, -0.9808, 1.0), (-3.258e-07, -1.0, -1.0), (-3.258e-07, -1.0, 1.0), (-0.1951, -0.9808, -1.0), (-0.1951, -0.9808, 1.0), (-0.3827, -0.9239, -1.0), (-0.3827, -0.9239, 1.0), (-0.5556, -0.8315, -1.0), (-0.5556, -0.8315, 1.0), (-0.7071, -0.7071, -1.0), (-0.7071, -0.7071, 1.0), (-0.8315, -0.5556, -1.0), (-0.8315, -0.5556, 1.0), (-0.9239, -0.3827, -1.0), (-0.9239, -0.3827, 1.0), (-0.9808, -0.1951, -1.0), (-0.9808, -0.1951, 1.0), (-1.0, 9.656e-07, -1.0), (-1.0, 9.656e-07, 1.0), (-0.9808, 0.1951, -1.0), (-0.9808, 0.1951, 1.0), (-0.9239, 0.3827, -1.0), (-0.9239, 0.3827, 1.0), (-0.8315, 0.5556, -1.0), (-0.8315, 0.5556, 1.0), (-0.7071, 0.7071, -1.0), (-0.7071, 0.7071, 1.0), (-0.5556, 0.8315, -1.0), (-0.5556, 0.8315, 1.0), (-0.3827, 0.9239, -1.0), (-0.3827, 0.9239, 1.0), (-0.1951, 0.9808, -1.0), (-0.1951, 0.9808, 1.0), (0.2406, 1.21, 1.0), (-3.215e-08, 1.233, 1.0), (0.4719, 1.139, 1.0), (0.6851, 1.025, 1.0), (0.872, 0.872, 1.0), (1.025, 0.6851, 1.0), (1.139, 0.4719, 1.0), (1.21, 0.2406, 1.0), (1.233, 2.403e-08, 1.0), (1.21, -0.2406, 1.0), (1.139, -0.4719, 1.0), (1.025, -0.6851, 1.0), (0.872, -0.872, 1.0), (0.6851, -1.025, 1.0), (0.4719, -1.139, 1.0), (0.2406, -1.21, 1.0), (-4.34e-07, -1.233, 1.0), (-0.2406, -1.21, 1.0), (-0.4719, -1.139, 1.0), (-0.6851, -1.025, 1.0), (-0.872, -0.872, 1.0), (-1.025, -0.6851, 1.0), (-1.139, -0.4719, 1.0), (-1.21, -0.2406, 1.0), (-1.233, 1.122e-06, 1.0), (-1.21, 0.2406, 1.0), (-1.139, 0.4719, 1.0), (-1.025, 0.6851, 1.0), (-0.872, 0.872, 1.0), (-0.6851, 1.025, 1.0), (-0.4719, 1.139, 1.0), (-0.2406, 1.21, 1.0), (0.2406, 1.21, 1.488), (-1.375e-08, 1.233, 1.488), (0.4719, 1.139, 1.488), (0.6851, 1.025, 1.488), (0.872, 0.872, 1.488), (1.025, 0.6851, 1.488), (1.139, 0.4719, 1.488), (1.21, 0.2406, 1.488), (1.233, 2.403e-08, 1.488), (1.21, -0.2406, 1.488), (1.139, -0.4719, 1.488), (1.025, -0.6851, 1.488), (0.872, -0.872, 1.488), (0.6851, -1.025, 1.488), (0.4719, -1.139, 1.488), (0.2406, -1.21, 1.488), (-4.156e-07, -1.233, 1.488), (-0.2406, -1.21, 1.488), (-0.4719, -1.139, 1.488), (-0.6851, -1.025, 1.488), (-0.872, -0.872, 1.488), (-1.025, -0.6851, 1.488), (-1.139, -0.4719, 1.488), (-1.21, -0.2406, 1.488), (-1.233, 1.122e-06, 1.488), (-1.21, 0.2406, 1.488), (-1.139, 0.4719, 1.488), (-1.025, 0.6851, 1.488), (-0.872, 0.872, 1.488), (-0.6851, 1.025, 1.488), (-0.4719, 1.139, 1.488), (-0.2406, 1.21, 1.488)], [], [(0, 1, 3, 2), (2, 3, 5, 4), (4, 5, 7, 6), (6, 7, 9, 8), (8, 9, 11, 10), (10, 11, 13, 12), (12, 13, 15, 14), (14, 15, 17, 16), (16, 17, 19, 18), (18, 19, 21, 20), (20, 21, 23, 22), (22, 23, 25, 24), (24, 25, 27, 26), (26, 27, 29, 28), (28, 29, 31, 30), (30, 31, 33, 32), (32, 33, 35, 34), (34, 35, 37, 36), (36, 37, 39, 38), (38, 39, 41, 40), (40, 41, 43, 42), (42, 43, 45, 44), (44, 45, 47, 46), (46, 47, 49, 48), (48, 49, 51, 50), (50, 51, 53, 52), (52, 53, 55, 54), (54, 55, 57, 56), (56, 57, 59, 58), (58, 59, 61, 60), (21, 19, 73, 74), (60, 61, 63, 62), (62, 63, 1, 0), (0, 2, 4, 6, 8, 10, 12, 14, 16, 18, 20, 22, 24, 26, 28, 30, 32, 34, 36, 38, 40, 42, 44, 46, 48, 50, 52, 54, 56, 58, 60, 62), (78, 77, 109, 110), (39, 37, 82, 83), (57, 55, 91, 92), (13, 11, 69, 70), (31, 29, 78, 79), (49, 47, 87, 88), (5, 3, 64, 66), (23, 21, 74, 75), (41, 39, 83, 84), (59, 57, 92, 93), (15, 13, 70, 71), (33, 31, 79, 80), (51, 49, 88, 89), (7, 5, 66, 67), (25, 23, 75, 76), (43, 41, 84, 85), (61, 59, 93, 94), (17, 15, 71, 72), (35, 33, 80, 81), (53, 51, 89, 90), (9, 7, 67, 68), (27, 25, 76, 77), (45, 43, 85, 86), (63, 61, 94, 95), (19, 17, 72, 73), (37, 35, 81, 82), (55, 53, 90, 91), (11, 9, 68, 69), (29, 27, 77, 78), (47, 45, 86, 87), (3, 1, 65, 64), (1, 63, 95, 65), (96, 97, 127, 126, 125, 124, 123, 122, 121, 120, 119, 118, 117, 116, 115, 114, 113, 112, 111, 110, 109, 108, 107, 106, 105, 104, 103, 102, 101, 100, 99, 98), (64, 65, 97, 96), (92, 91, 123, 124), (79, 78, 110, 111), (66, 64, 96, 98), (93, 92, 124, 125), (80, 79, 111, 112), (67, 66, 98, 99), (94, 93, 125, 126), (81, 80, 112, 113), (68, 67, 99, 100), (95, 94, 126, 127), (82, 81, 113, 114), (69, 68, 100, 101), (65, 95, 127, 97), (83, 82, 114, 115), (70, 69, 101, 102), (84, 83, 115, 116), (71, 70, 102, 103), (85, 84, 116, 117), (72, 71, 103, 104), (86, 85, 117, 118), (73, 72, 104, 105), (87, 86, 118, 119), (74, 73, 105, 106), (88, 87, 119, 120), (75, 74, 106, 107), (89, 88, 120, 121), (76, 75, 107, 108), (90, 89, 121, 122), (77, 76, 108, 109), (91, 90, 122, 123)])
me_cylinder_003.use_remesh_preserve_volume = False
me_cylinder_003.use_remesh_preserve_attributes = False
me_cylinder_003.use_mirror_vertex_groups = False
me_cylinder_003.update()
me_cylinder_004 = bpy.data.meshes.new('Cylinder.004')
me_cylinder_004.from_pydata([(0.0, 1.0, -1.0), (0.0, 1.0, 1.0), (0.1951, 0.9808, -1.0), (0.1951, 0.9808, 1.0), (0.3827, 0.9239, -1.0), (0.3827, 0.9239, 1.0), (0.5556, 0.8315, -1.0), (0.5556, 0.8315, 1.0), (0.7071, 0.7071, -1.0), (0.7071, 0.7071, 1.0), (0.8315, 0.5556, -1.0), (0.8315, 0.5556, 1.0), (0.9239, 0.3827, -1.0), (0.9239, 0.3827, 1.0), (0.9808, 0.1951, -1.0), (0.9808, 0.1951, 1.0), (1.0, 7.55e-08, -1.0), (1.0, 7.55e-08, 1.0), (0.9808, -0.1951, -1.0), (0.9808, -0.1951, 1.0), (0.9239, -0.3827, -1.0), (0.9239, -0.3827, 1.0), (0.8315, -0.5556, -1.0), (0.8315, -0.5556, 1.0), (0.7071, -0.7071, -1.0), (0.7071, -0.7071, 1.0), (0.5556, -0.8315, -1.0), (0.5556, -0.8315, 1.0), (0.3827, -0.9239, -1.0), (0.3827, -0.9239, 1.0), (0.1951, -0.9808, -1.0), (0.1951, -0.9808, 1.0), (-3.258e-07, -1.0, -1.0), (-3.258e-07, -1.0, 1.0), (-0.1951, -0.9808, -1.0), (-0.1951, -0.9808, 1.0), (-0.3827, -0.9239, -1.0), (-0.3827, -0.9239, 1.0), (-0.5556, -0.8315, -1.0), (-0.5556, -0.8315, 1.0), (-0.7071, -0.7071, -1.0), (-0.7071, -0.7071, 1.0), (-0.8315, -0.5556, -1.0), (-0.8315, -0.5556, 1.0), (-0.9239, -0.3827, -1.0), (-0.9239, -0.3827, 1.0), (-0.9808, -0.1951, -1.0), (-0.9808, -0.1951, 1.0), (-1.0, 9.656e-07, -1.0), (-1.0, 9.656e-07, 1.0), (-0.9808, 0.1951, -1.0), (-0.9808, 0.1951, 1.0), (-0.9239, 0.3827, -1.0), (-0.9239, 0.3827, 1.0), (-0.8315, 0.5556, -1.0), (-0.8315, 0.5556, 1.0), (-0.7071, 0.7071, -1.0), (-0.7071, 0.7071, 1.0), (-0.5556, 0.8315, -1.0), (-0.5556, 0.8315, 1.0), (-0.3827, 0.9239, -1.0), (-0.3827, 0.9239, 1.0), (-0.1951, 0.9808, -1.0), (-0.1951, 0.9808, 1.0), (0.2406, 1.21, 1.0), (-3.215e-08, 1.233, 1.0), (0.4719, 1.139, 1.0), (0.6851, 1.025, 1.0), (0.872, 0.872, 1.0), (1.025, 0.6851, 1.0), (1.139, 0.4719, 1.0), (1.21, 0.2406, 1.0), (1.233, 2.403e-08, 1.0), (1.21, -0.2406, 1.0), (1.139, -0.4719, 1.0), (1.025, -0.6851, 1.0), (0.872, -0.872, 1.0), (0.6851, -1.025, 1.0), (0.4719, -1.139, 1.0), (0.2406, -1.21, 1.0), (-4.34e-07, -1.233, 1.0), (-0.2406, -1.21, 1.0), (-0.4719, -1.139, 1.0), (-0.6851, -1.025, 1.0), (-0.872, -0.872, 1.0), (-1.025, -0.6851, 1.0), (-1.139, -0.4719, 1.0), (-1.21, -0.2406, 1.0), (-1.233, 1.122e-06, 1.0), (-1.21, 0.2406, 1.0), (-1.139, 0.4719, 1.0), (-1.025, 0.6851, 1.0), (-0.872, 0.872, 1.0), (-0.6851, 1.025, 1.0), (-0.4719, 1.139, 1.0), (-0.2406, 1.21, 1.0), (0.2406, 1.21, 1.488), (-1.375e-08, 1.233, 1.488), (0.4719, 1.139, 1.488), (0.6851, 1.025, 1.488), (0.872, 0.872, 1.488), (1.025, 0.6851, 1.488), (1.139, 0.4719, 1.488), (1.21, 0.2406, 1.488), (1.233, 2.403e-08, 1.488), (1.21, -0.2406, 1.488), (1.139, -0.4719, 1.488), (1.025, -0.6851, 1.488), (0.872, -0.872, 1.488), (0.6851, -1.025, 1.488), (0.4719, -1.139, 1.488), (0.2406, -1.21, 1.488), (-4.156e-07, -1.233, 1.488), (-0.2406, -1.21, 1.488), (-0.4719, -1.139, 1.488), (-0.6851, -1.025, 1.488), (-0.872, -0.872, 1.488), (-1.025, -0.6851, 1.488), (-1.139, -0.4719, 1.488), (-1.21, -0.2406, 1.488), (-1.233, 1.122e-06, 1.488), (-1.21, 0.2406, 1.488), (-1.139, 0.4719, 1.488), (-1.025, 0.6851, 1.488), (-0.872, 0.872, 1.488), (-0.6851, 1.025, 1.488), (-0.4719, 1.139, 1.488), (-0.2406, 1.21, 1.488)], [], [(0, 1, 3, 2), (2, 3, 5, 4), (4, 5, 7, 6), (6, 7, 9, 8), (8, 9, 11, 10), (10, 11, 13, 12), (12, 13, 15, 14), (14, 15, 17, 16), (16, 17, 19, 18), (18, 19, 21, 20), (20, 21, 23, 22), (22, 23, 25, 24), (24, 25, 27, 26), (26, 27, 29, 28), (28, 29, 31, 30), (30, 31, 33, 32), (32, 33, 35, 34), (34, 35, 37, 36), (36, 37, 39, 38), (38, 39, 41, 40), (40, 41, 43, 42), (42, 43, 45, 44), (44, 45, 47, 46), (46, 47, 49, 48), (48, 49, 51, 50), (50, 51, 53, 52), (52, 53, 55, 54), (54, 55, 57, 56), (56, 57, 59, 58), (58, 59, 61, 60), (21, 19, 73, 74), (60, 61, 63, 62), (62, 63, 1, 0), (0, 2, 4, 6, 8, 10, 12, 14, 16, 18, 20, 22, 24, 26, 28, 30, 32, 34, 36, 38, 40, 42, 44, 46, 48, 50, 52, 54, 56, 58, 60, 62), (78, 77, 109, 110), (39, 37, 82, 83), (57, 55, 91, 92), (13, 11, 69, 70), (31, 29, 78, 79), (49, 47, 87, 88), (5, 3, 64, 66), (23, 21, 74, 75), (41, 39, 83, 84), (59, 57, 92, 93), (15, 13, 70, 71), (33, 31, 79, 80), (51, 49, 88, 89), (7, 5, 66, 67), (25, 23, 75, 76), (43, 41, 84, 85), (61, 59, 93, 94), (17, 15, 71, 72), (35, 33, 80, 81), (53, 51, 89, 90), (9, 7, 67, 68), (27, 25, 76, 77), (45, 43, 85, 86), (63, 61, 94, 95), (19, 17, 72, 73), (37, 35, 81, 82), (55, 53, 90, 91), (11, 9, 68, 69), (29, 27, 77, 78), (47, 45, 86, 87), (3, 1, 65, 64), (1, 63, 95, 65), (96, 97, 127, 126, 125, 124, 123, 122, 121, 120, 119, 118, 117, 116, 115, 114, 113, 112, 111, 110, 109, 108, 107, 106, 105, 104, 103, 102, 101, 100, 99, 98), (64, 65, 97, 96), (92, 91, 123, 124), (79, 78, 110, 111), (66, 64, 96, 98), (93, 92, 124, 125), (80, 79, 111, 112), (67, 66, 98, 99), (94, 93, 125, 126), (81, 80, 112, 113), (68, 67, 99, 100), (95, 94, 126, 127), (82, 81, 113, 114), (69, 68, 100, 101), (65, 95, 127, 97), (83, 82, 114, 115), (70, 69, 101, 102), (84, 83, 115, 116), (71, 70, 102, 103), (85, 84, 116, 117), (72, 71, 103, 104), (86, 85, 117, 118), (73, 72, 104, 105), (87, 86, 118, 119), (74, 73, 105, 106), (88, 87, 119, 120), (75, 74, 106, 107), (89, 88, 120, 121), (76, 75, 107, 108), (90, 89, 121, 122), (77, 76, 108, 109), (91, 90, 122, 123)])
me_cylinder_004.use_remesh_preserve_volume = False
me_cylinder_004.use_remesh_preserve_attributes = False
me_cylinder_004.use_mirror_vertex_groups = False
me_cylinder_004.update()
me_cylinder_005 = bpy.data.meshes.new('Cylinder.005')
me_cylinder_005.from_pydata([(0.0, 1.0, -1.0), (0.0, 1.0, 1.0), (0.1951, 0.9808, -1.0), (0.1951, 0.9808, 1.0), (0.3827, 0.9239, -1.0), (0.3827, 0.9239, 1.0), (0.5556, 0.8315, -1.0), (0.5556, 0.8315, 1.0), (0.7071, 0.7071, -1.0), (0.7071, 0.7071, 1.0), (0.8315, 0.5556, -1.0), (0.8315, 0.5556, 1.0), (0.9239, 0.3827, -1.0), (0.9239, 0.3827, 1.0), (0.9808, 0.1951, -1.0), (0.9808, 0.1951, 1.0), (1.0, 7.55e-08, -1.0), (1.0, 7.55e-08, 1.0), (0.9808, -0.1951, -1.0), (0.9808, -0.1951, 1.0), (0.9239, -0.3827, -1.0), (0.9239, -0.3827, 1.0), (0.8315, -0.5556, -1.0), (0.8315, -0.5556, 1.0), (0.7071, -0.7071, -1.0), (0.7071, -0.7071, 1.0), (0.5556, -0.8315, -1.0), (0.5556, -0.8315, 1.0), (0.3827, -0.9239, -1.0), (0.3827, -0.9239, 1.0), (0.1951, -0.9808, -1.0), (0.1951, -0.9808, 1.0), (-3.258e-07, -1.0, -1.0), (-3.258e-07, -1.0, 1.0), (-0.1951, -0.9808, -1.0), (-0.1951, -0.9808, 1.0), (-0.3827, -0.9239, -1.0), (-0.3827, -0.9239, 1.0), (-0.5556, -0.8315, -1.0), (-0.5556, -0.8315, 1.0), (-0.7071, -0.7071, -1.0), (-0.7071, -0.7071, 1.0), (-0.8315, -0.5556, -1.0), (-0.8315, -0.5556, 1.0), (-0.9239, -0.3827, -1.0), (-0.9239, -0.3827, 1.0), (-0.9808, -0.1951, -1.0), (-0.9808, -0.1951, 1.0), (-1.0, 9.656e-07, -1.0), (-1.0, 9.656e-07, 1.0), (-0.9808, 0.1951, -1.0), (-0.9808, 0.1951, 1.0), (-0.9239, 0.3827, -1.0), (-0.9239, 0.3827, 1.0), (-0.8315, 0.5556, -1.0), (-0.8315, 0.5556, 1.0), (-0.7071, 0.7071, -1.0), (-0.7071, 0.7071, 1.0), (-0.5556, 0.8315, -1.0), (-0.5556, 0.8315, 1.0), (-0.3827, 0.9239, -1.0), (-0.3827, 0.9239, 1.0), (-0.1951, 0.9808, -1.0), (-0.1951, 0.9808, 1.0), (0.2406, 1.21, 1.0), (-3.215e-08, 1.233, 1.0), (0.4719, 1.139, 1.0), (0.6851, 1.025, 1.0), (0.872, 0.872, 1.0), (1.025, 0.6851, 1.0), (1.139, 0.4719, 1.0), (1.21, 0.2406, 1.0), (1.233, 2.403e-08, 1.0), (1.21, -0.2406, 1.0), (1.139, -0.4719, 1.0), (1.025, -0.6851, 1.0), (0.872, -0.872, 1.0), (0.6851, -1.025, 1.0), (0.4719, -1.139, 1.0), (0.2406, -1.21, 1.0), (-4.34e-07, -1.233, 1.0), (-0.2406, -1.21, 1.0), (-0.4719, -1.139, 1.0), (-0.6851, -1.025, 1.0), (-0.872, -0.872, 1.0), (-1.025, -0.6851, 1.0), (-1.139, -0.4719, 1.0), (-1.21, -0.2406, 1.0), (-1.233, 1.122e-06, 1.0), (-1.21, 0.2406, 1.0), (-1.139, 0.4719, 1.0), (-1.025, 0.6851, 1.0), (-0.872, 0.872, 1.0), (-0.6851, 1.025, 1.0), (-0.4719, 1.139, 1.0), (-0.2406, 1.21, 1.0), (0.2406, 1.21, 1.488), (-1.375e-08, 1.233, 1.488), (0.4719, 1.139, 1.488), (0.6851, 1.025, 1.488), (0.872, 0.872, 1.488), (1.025, 0.6851, 1.488), (1.139, 0.4719, 1.488), (1.21, 0.2406, 1.488), (1.233, 2.403e-08, 1.488), (1.21, -0.2406, 1.488), (1.139, -0.4719, 1.488), (1.025, -0.6851, 1.488), (0.872, -0.872, 1.488), (0.6851, -1.025, 1.488), (0.4719, -1.139, 1.488), (0.2406, -1.21, 1.488), (-4.156e-07, -1.233, 1.488), (-0.2406, -1.21, 1.488), (-0.4719, -1.139, 1.488), (-0.6851, -1.025, 1.488), (-0.872, -0.872, 1.488), (-1.025, -0.6851, 1.488), (-1.139, -0.4719, 1.488), (-1.21, -0.2406, 1.488), (-1.233, 1.122e-06, 1.488), (-1.21, 0.2406, 1.488), (-1.139, 0.4719, 1.488), (-1.025, 0.6851, 1.488), (-0.872, 0.872, 1.488), (-0.6851, 1.025, 1.488), (-0.4719, 1.139, 1.488), (-0.2406, 1.21, 1.488)], [], [(0, 1, 3, 2), (2, 3, 5, 4), (4, 5, 7, 6), (6, 7, 9, 8), (8, 9, 11, 10), (10, 11, 13, 12), (12, 13, 15, 14), (14, 15, 17, 16), (16, 17, 19, 18), (18, 19, 21, 20), (20, 21, 23, 22), (22, 23, 25, 24), (24, 25, 27, 26), (26, 27, 29, 28), (28, 29, 31, 30), (30, 31, 33, 32), (32, 33, 35, 34), (34, 35, 37, 36), (36, 37, 39, 38), (38, 39, 41, 40), (40, 41, 43, 42), (42, 43, 45, 44), (44, 45, 47, 46), (46, 47, 49, 48), (48, 49, 51, 50), (50, 51, 53, 52), (52, 53, 55, 54), (54, 55, 57, 56), (56, 57, 59, 58), (58, 59, 61, 60), (21, 19, 73, 74), (60, 61, 63, 62), (62, 63, 1, 0), (0, 2, 4, 6, 8, 10, 12, 14, 16, 18, 20, 22, 24, 26, 28, 30, 32, 34, 36, 38, 40, 42, 44, 46, 48, 50, 52, 54, 56, 58, 60, 62), (78, 77, 109, 110), (39, 37, 82, 83), (57, 55, 91, 92), (13, 11, 69, 70), (31, 29, 78, 79), (49, 47, 87, 88), (5, 3, 64, 66), (23, 21, 74, 75), (41, 39, 83, 84), (59, 57, 92, 93), (15, 13, 70, 71), (33, 31, 79, 80), (51, 49, 88, 89), (7, 5, 66, 67), (25, 23, 75, 76), (43, 41, 84, 85), (61, 59, 93, 94), (17, 15, 71, 72), (35, 33, 80, 81), (53, 51, 89, 90), (9, 7, 67, 68), (27, 25, 76, 77), (45, 43, 85, 86), (63, 61, 94, 95), (19, 17, 72, 73), (37, 35, 81, 82), (55, 53, 90, 91), (11, 9, 68, 69), (29, 27, 77, 78), (47, 45, 86, 87), (3, 1, 65, 64), (1, 63, 95, 65), (96, 97, 127, 126, 125, 124, 123, 122, 121, 120, 119, 118, 117, 116, 115, 114, 113, 112, 111, 110, 109, 108, 107, 106, 105, 104, 103, 102, 101, 100, 99, 98), (64, 65, 97, 96), (92, 91, 123, 124), (79, 78, 110, 111), (66, 64, 96, 98), (93, 92, 124, 125), (80, 79, 111, 112), (67, 66, 98, 99), (94, 93, 125, 126), (81, 80, 112, 113), (68, 67, 99, 100), (95, 94, 126, 127), (82, 81, 113, 114), (69, 68, 100, 101), (65, 95, 127, 97), (83, 82, 114, 115), (70, 69, 101, 102), (84, 83, 115, 116), (71, 70, 102, 103), (85, 84, 116, 117), (72, 71, 103, 104), (86, 85, 117, 118), (73, 72, 104, 105), (87, 86, 118, 119), (74, 73, 105, 106), (88, 87, 119, 120), (75, 74, 106, 107), (89, 88, 120, 121), (76, 75, 107, 108), (90, 89, 121, 122), (77, 76, 108, 109), (91, 90, 122, 123)])
me_cylinder_005.use_remesh_preserve_volume = False
me_cylinder_005.use_remesh_preserve_attributes = False
me_cylinder_005.use_mirror_vertex_groups = False
me_cylinder_005.update()

# ---- objects
ob_cylinder_006 = bpy.data.objects.new('Cylinder.006', me_cylinder_006)
ob_cylinder = bpy.data.objects.new('Cylinder', me_cylinder)
ob_lamp = bpy.data.objects.new('Lamp', light_lamp)
ob_camera = bpy.data.objects.new('Camera', cam_camera)
ob_cube_001 = bpy.data.objects.new('Cube.001', me_cube_001)
ob_cube_002 = bpy.data.objects.new('Cube.002', me_cube_002)
ob_cube_003 = bpy.data.objects.new('Cube.003', me_cube_003)
ob_cylinder_001 = bpy.data.objects.new('Cylinder.001', me_cylinder_001)
ob_cylinder_002 = bpy.data.objects.new('Cylinder.002', me_cylinder_002)
ob_cube_004 = bpy.data.objects.new('Cube.004', me_cube_004)
ob_cylinder_003 = bpy.data.objects.new('Cylinder.003', me_cylinder_003)
ob_cylinder_004 = bpy.data.objects.new('Cylinder.004', me_cylinder_004)
ob_cylinder_005 = bpy.data.objects.new('Cylinder.005', me_cylinder_005)

# ---- transforms, parenting, visibility, modifiers, constraints
ob_cylinder_006.location = (0.1128, -2.677, 1.175)
ob_cylinder_006.scale = (-0.2804, -0.2804, -0.03461)
ob_cylinder_006.lineart.crease_threshold = 0.0
ob_cylinder.location = (1.029, -2.596, 0.6635)
ob_cylinder.rotation_euler = (-0.0, 1.571, 0.0)
ob_cylinder.scale = (0.05077, 0.05077, 0.05077)
ob_cylinder.lineart.crease_threshold = 0.0
ob_lamp.location = (4.076, 1.005, 5.904)
ob_lamp.rotation_euler = (0.6503, 0.05522, 1.866)
ob_lamp.lock_rotations_4d = False
ob_lamp.empty_display_type = 'ARROWS'
ob_lamp.color = (0.0, 0.0, 0.0, 0.0)
ob_lamp.lineart.crease_threshold = 0.0
ob_camera.location = (7.481, -6.508, 5.344)
ob_camera.rotation_euler = (1.109, 0.0, 0.8149)
ob_camera.lock_rotations_4d = False
ob_camera.empty_display_type = 'ARROWS'
ob_camera.color = (0.0, 0.0, 0.0, 0.0)
ob_camera.display_type = 'WIRE'
ob_camera.lineart.crease_threshold = 0.0
ob_cube_001.location = (0.0, -2.6, 0.0)
ob_cube_001.scale = (1.0, 0.8072, 1.0)
ob_cube_001.lock_rotations_4d = False
ob_cube_001.empty_display_type = 'ARROWS'
ob_cube_001.lineart.crease_threshold = 0.0
ob_cube_002.location = (0.0, 0.0, 1.077)
ob_cube_002.scale = (1.092, 3.811, 0.06349)
ob_cube_002.lock_rotations_4d = False
ob_cube_002.empty_display_type = 'ARROWS'
ob_cube_002.lineart.crease_threshold = 0.0
ob_cube_003.location = (-0.9365, 0.0343, 0.141)
ob_cube_003.rotation_euler = (-0.0, 1.571, 0.0)
ob_cube_003.scale = (0.859, 1.825, 0.06349)
ob_cube_003.lock_rotations_4d = False
ob_cube_003.empty_display_type = 'ARROWS'
ob_cube_003.lineart.crease_threshold = 0.0
ob_cylinder_001.location = (1.029, -2.596, 0.01417)
ob_cylinder_001.rotation_euler = (-0.0, 1.571, 0.0)
ob_cylinder_001.scale = (0.05077, 0.05077, 0.05077)
ob_cylinder_001.lineart.crease_threshold = 0.0
ob_cylinder_002.location = (1.029, -2.596, -0.7)
ob_cylinder_002.rotation_euler = (-0.0, 1.571, 0.0)
ob_cylinder_002.scale = (0.05077, 0.05077, 0.05077)
ob_cylinder_002.lineart.crease_threshold = 0.0
ob_cube_004.location = (0.0, 2.674, 0.0)
ob_cube_004.scale = (1.0, 0.8072, 1.0)
ob_cube_004.lock_rotations_4d = False
ob_cube_004.empty_display_type = 'ARROWS'
ob_cube_004.lineart.crease_threshold = 0.0
ob_cylinder_003.location = (1.029, 2.678, 0.6635)
ob_cylinder_003.rotation_euler = (-0.0, 1.571, 0.0)
ob_cylinder_003.scale = (0.05077, 0.05077, 0.05077)
ob_cylinder_003.lineart.crease_threshold = 0.0
ob_cylinder_004.location = (1.029, 2.678, 0.01417)
ob_cylinder_004.rotation_euler = (-0.0, 1.571, 0.0)
ob_cylinder_004.scale = (0.05077, 0.05077, 0.05077)
ob_cylinder_004.lineart.crease_threshold = 0.0
ob_cylinder_005.location = (1.029, 2.678, -0.7)
ob_cylinder_005.rotation_euler = (-0.0, 1.571, 0.0)
ob_cylinder_005.scale = (0.05077, 0.05077, 0.05077)
ob_cylinder_005.lineart.crease_threshold = 0.0

# ---- collection membership
col_collection_1.objects.link(ob_cylinder_006)
col_collection_1.objects.link(ob_cylinder)
col_collection_1.objects.link(ob_lamp)
col_collection_1.objects.link(ob_camera)
col_collection_1.objects.link(ob_cube_001)
col_collection_1.objects.link(ob_cube_002)
col_collection_1.objects.link(ob_cube_003)
col_collection_1.objects.link(ob_cylinder_001)
col_collection_1.objects.link(ob_cylinder_002)
col_collection_1.objects.link(ob_cube_004)
col_collection_1.objects.link(ob_cylinder_003)
col_collection_1.objects.link(ob_cylinder_004)
col_collection_1.objects.link(ob_cylinder_005)

# ---- scene / render settings (as saved in the file)
scene.camera = ob_camera
scene.frame_start = 1; scene.frame_end = 250; scene.frame_set(1)
scene.render.engine = 'BLENDER_EEVEE_NEXT'
scene.render.resolution_percentage = 50
scene.render.dither_intensity = 0.0
scene.cycles.use_denoising = False
scene.cycles.samples = 128
scene.cycles.sampling_pattern = 'TABULATED_SOBOL'
scene.cycles.light_sampling_threshold = 0.0
scene.cycles.use_adaptive_sampling = False
scene.cycles.use_light_tree = False
scene.cycles.blur_glossy = 0.0
scene.cycles.sample_clamp_indirect = 0.0
scene.view_settings.view_transform = 'Standard'
bpy.context.view_layer.update()
